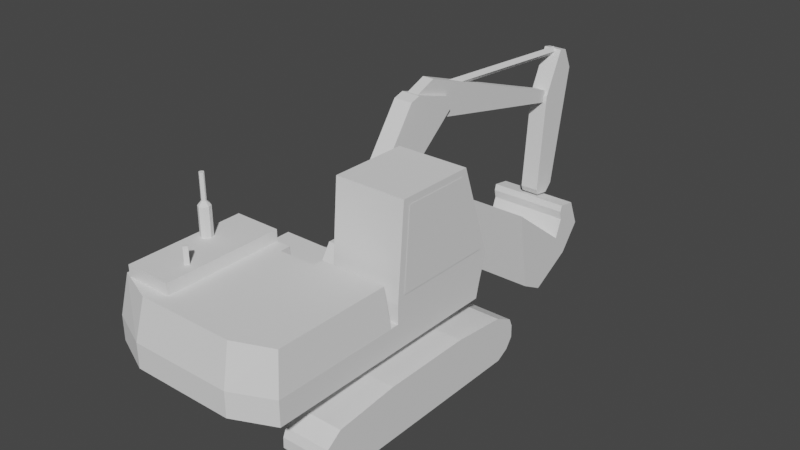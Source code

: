 # Source: 4123.blend  (saved by Blender 2.81.16; exported with 4.5.12 LTS)
import bpy
from mathutils import Matrix  # noqa: F401  (used for matrix-valued properties, if any)

bpy.ops.wm.read_factory_settings(use_empty=True)
scene = bpy.context.scene
scene.name = 'Scene'

# ---- collections
col_collection = bpy.data.collections.new('Collection'); scene.collection.children.link(col_collection)

# ---- materials (node trees are filled in below, after node groups)
mat_x = bpy.data.materials.new('общий_материал')

# ---- material node trees

# ---- world
world_world = bpy.data.worlds.new('World'); scene.world = world_world
world_world.use_nodes = True; world_world.node_tree.nodes.clear()
_N = world_world.node_tree.nodes; _L = world_world.node_tree.links
n0 = _N.new('ShaderNodeOutputWorld'); n0.name = 'World Output'; n0.location = (300, 300)
n1 = _N.new('ShaderNodeBackground'); n1.name = 'Background'; n1.location = (10, 300)
n1.inputs[0].default_value = (0.05088, 0.05088, 0.05088, 1.0)
_L.new(n1.outputs[0], n0.inputs[0])
n0.is_active_output = True
world_world.color = (0.05088, 0.05088, 0.05088)
world_world.use_sun_shadow = False
world_world.sun_shadow_jitter_overblur = 0.0

# ---- meshes
me_cube_001 = bpy.data.meshes.new('Cube.001')
me_cube_001.from_pydata([(-1.146, -0.5695, -1.143), (-1.146, -0.5749, -0.7978), (-1.146, 0.5859, -1.143), (-1.146, 0.5749, -0.7978), (1.163, -0.5695, -1.143), (1.163, -0.5749, -0.7978), (1.163, 0.5859, -1.143), (1.163, 0.5749, -0.7978), (-0.846, 1.709, -1.071), (-0.846, 1.713, -1.239), (-0.846, 1.618, -1.375), (-0.846, 1.451, -1.466), (-1.46, 1.451, -1.466), (-1.46, 1.618, -1.375), (-1.46, 1.713, -1.239), (-1.46, 1.709, -1.071), (-1.46, 1.66, -0.9613), (-1.46, 1.398, -0.8284), (-1.46, 0.6305, -0.7524), (-1.46, -0.5886, -0.7524), (-1.46, -1.447, -0.8322), (-1.46, -1.648, -0.9803), (-1.46, -1.694, -1.087), (-1.46, -1.698, -1.223), (-1.46, -1.626, -1.33), (-1.46, -1.531, -1.409), (-1.46, -1.405, -1.463), (-0.846, 1.66, -0.9613), (-0.846, 1.398, -0.8284), (-0.846, 0.6305, -0.7524), (-0.846, -0.5886, -0.7524), (-0.846, -1.447, -0.8322), (-0.846, -1.648, -0.9803), (-0.846, -1.694, -1.087), (-0.846, -1.698, -1.223), (-0.846, -1.626, -1.33), (-0.846, -1.531, -1.409), (-0.846, -1.405, -1.463), (1.464, 1.709, -1.071), (1.464, 1.713, -1.239), (1.464, 1.618, -1.375), (1.464, 1.451, -1.466), (0.8495, 1.451, -1.466), (0.8495, 1.618, -1.375), (0.8495, 1.713, -1.239), (0.8495, 1.709, -1.071), (0.8495, 1.66, -0.9613), (0.8495, 1.398, -0.8284), (0.8495, 0.6305, -0.7524), (0.8495, -0.5886, -0.7524), (0.8495, -1.447, -0.8322), (0.8495, -1.648, -0.9803), (0.8495, -1.694, -1.087), (0.8495, -1.698, -1.223), (0.8495, -1.626, -1.33), (0.8495, -1.531, -1.409), (0.8495, -1.405, -1.463), (1.464, 1.66, -0.9613), (1.464, 1.398, -0.8284), (1.464, 0.6305, -0.7524), (1.464, -0.5886, -0.7524), (1.464, -1.447, -0.8322), (1.464, -1.648, -0.9803), (1.464, -1.694, -1.087), (1.464, -1.698, -1.223), (1.464, -1.626, -1.33), (1.464, -1.531, -1.409), (1.464, -1.405, -1.463), (0.0, 0.5682, -0.8308), (0.0, 0.5682, -0.5), (0.334, 0.4597, -0.8308), (0.334, 0.4597, -0.5), (0.5404, 0.1756, -0.8308), (0.5404, 0.1756, -0.5), (0.5404, -0.1756, -0.8308), (0.5404, -0.1756, -0.5), (0.334, -0.4597, -0.8308), (0.334, -0.4597, -0.5), (-4.967e-08, -0.5682, -0.8308), (-4.967e-08, -0.5682, -0.5), (-0.334, -0.4597, -0.8308), (-0.334, -0.4597, -0.5), (-0.5404, -0.1756, -0.8308), (-0.5404, -0.1756, -0.5), (-0.5404, 0.1756, -0.8308), (-0.5404, 0.1756, -0.5), (-0.334, 0.4597, -0.8308), (-0.334, 0.4597, -0.5), (-1.26, 0.553, -0.531), (-0.256, 0.553, -0.531), (-0.256, -0.5167, -0.531), (0.2822, -0.5167, -0.531), (0.2822, 1.216, -0.531), (1.254, 1.216, -0.531), (1.247, -2.092, -0.531), (0.7088, -2.335, -0.531), (-0.6826, -2.335, -0.531), (-1.26, -2.079, -0.531), (-1.26, 0.553, -0.1963), (-0.256, 0.553, -0.1963), (-0.256, -0.5167, -0.1963), (0.2822, -0.5167, -0.1963), (0.2822, 1.26, -0.3494), (1.254, 1.26, -0.3494), (1.247, -2.092, -0.1963), (0.7088, -2.335, -0.1963), (-0.6826, -2.335, -0.1963), (-1.26, -2.079, -0.1963), (-0.256, -0.3632, -0.1963), (0.2677, -0.5492, 0.3369), (1.25, -0.3659, -0.1963), (-1.26, -0.3632, -0.1963), (0.2822, -0.3659, -0.1963), (-0.2422, -0.5492, 0.3369), (0.2677, -0.4063, 0.3369), (1.185, -0.4063, 0.3369), (1.182, -2.0, 0.3369), (0.6718, -2.208, 0.3369), (-0.6463, -2.208, 0.3369), (-1.193, -1.988, 0.3369), (-1.193, -0.4037, 0.3369), (-0.2422, -0.4037, 0.3369), (-1.09, -2.029, 0.3369), (-1.091, -0.4037, 0.3369), (-0.4484, -0.4037, 0.3369), (-0.4484, -2.031, 0.3369), (-1.091, -0.4037, 0.4919), (-0.4484, -0.4037, 0.4919), (-1.09, -2.029, 0.4919), (-0.4484, -2.031, 0.4919), (-1.034, -1.034, 0.4919), (-1.005, -0.9664, 0.4919), (-0.9465, -0.9405, 0.4919), (-0.8839, -0.9741, 0.4919), (-0.8671, -1.031, 0.4919), (-0.8916, -1.087, 0.4919), (-0.9465, -1.111, 0.4919), (-0.9999, -1.087, 0.4919), (-1.034, -1.034, 0.8831), (-1.005, -0.9664, 0.8831), (-0.9465, -0.9405, 0.8831), (-0.8839, -0.9741, 0.8831), (-0.8671, -1.031, 0.8831), (-0.8916, -1.087, 0.8831), (-0.9465, -1.111, 0.8831), (-0.9999, -1.087, 0.8831), (-0.9807, -1.031, 0.9401), (-0.9693, -1.004, 0.9401), (-0.9466, -0.9943, 0.9401), (-0.9221, -1.007, 0.9401), (-0.9156, -1.03, 0.9401), (-0.9251, -1.052, 0.9401), (-0.9466, -1.061, 0.9401), (-0.9675, -1.052, 0.9401), (-0.9807, -1.031, 1.293), (-0.9693, -1.004, 1.293), (-0.9466, -0.9943, 1.293), (-0.9221, -1.007, 1.293), (-0.9156, -1.03, 1.293), (-0.9251, -1.052, 1.293), (-0.9466, -1.061, 1.293), (-0.9675, -1.052, 1.293), (-0.6559, -1.612, 0.4919), (-0.6138, -1.57, 0.4919), (-0.5716, -1.605, 0.4919), (-0.6101, -1.651, 0.4919), (-0.6559, -1.612, 0.7214), (-0.6138, -1.57, 0.7214), (-0.5716, -1.605, 0.7214), (-0.6101, -1.651, 0.7214), (1.251, -0.2503, -0.1963), (0.2822, -0.2503, -0.1963), (0.2822, -0.2503, 0.0498), (0.2822, 1.375, 0.04433), (1.254, 1.375, 0.04433), (1.251, -0.2503, 0.0498), (0.2822, -0.1519, 1.303), (0.2822, 0.9348, 1.298), (1.254, 0.9348, 1.298), (1.251, -0.1519, 1.303), (0.2699, 0.7756, -0.5154), (0.2699, -0.1725, -0.5154), (0.2699, 0.2483, 0.1341), (0.2699, 0.4899, 0.1296), (-0.2428, 0.4899, 0.1296), (-0.2428, 0.2483, 0.1341), (-0.2428, -0.1725, -0.5154), (-0.2428, 0.7756, -0.5154), (0.132, 1.342, 1.677), (0.132, 1.488, 1.722), (0.132, 2.079, 1.548), (-0.1324, 2.079, 1.548), (-0.1324, 1.488, 1.722), (-0.1324, 1.342, 1.677), (-0.1324, 0.2073, 0.07031), (-0.1324, 0.2392, -0.02084), (-0.1324, 0.3486, -0.08921), (-0.1324, 2.106, 1.378), (0.132, 0.2073, 0.07031), (0.132, 0.2392, -0.02084), (0.132, 0.3486, -0.08921), (0.132, 2.106, 1.378), (0.08045, 1.817, 1.834), (0.08045, 4.508, 0.9153), (0.08045, 1.319, 1.632), (0.08045, 4.546, 0.8278), (-0.07755, 4.546, 0.8278), (-0.07755, 4.508, 0.9153), (-0.07755, 1.817, 1.834), (-0.07755, 1.319, 1.632), (-0.07755, 1.347, 1.413), (-0.07755, 4.442, 0.7731), (0.08045, 1.347, 1.413), (0.08045, 4.442, 0.7731), (0.1282, 4.232, -0.522), (0.1282, 4.347, 0.889), (0.1282, 4.637, 1.499), (-0.1339, 4.637, 1.499), (-0.1339, 4.347, 0.889), (-0.1339, 4.232, -0.522), (-0.1339, 4.264, -0.6018), (-0.1339, 4.475, -0.6329), (-0.1339, 4.589, -0.5202), (-0.1339, 4.898, 1.183), (-0.1339, 4.761, 1.476), (0.1282, 4.264, -0.6018), (0.1282, 4.475, -0.6329), (0.1282, 4.589, -0.5202), (0.1282, 4.898, 1.183), (0.1282, 4.761, 1.476), (0.5699, 4.202, -0.7219), (0.5699, 4.229, -0.6334), (0.5699, 4.229, -0.8472), (0.5699, 4.483, -0.6725), (-0.5841, 4.483, -0.6725), (-0.5841, 4.229, -0.6334), (-0.5841, 4.202, -0.7219), (-0.5841, 4.229, -0.8472), (-0.5841, 4.126, -1.117), (-0.5841, 3.188, -0.4028), (-0.5841, 3.38, -1.586), (-0.5841, 3.731, -1.774), (-0.5841, 4.349, -1.434), (-0.5841, 4.643, -1.056), (0.5699, 4.126, -1.117), (0.5699, 3.188, -0.4028), (0.5699, 3.38, -1.586), (0.5699, 3.731, -1.774), (0.5699, 4.349, -1.434), (0.5699, 4.643, -1.056), (0.04556, 2.2, 1.635), (-0.002548, 2.207, 1.692), (0.04556, 4.648, 1.464), (-0.002548, 4.655, 1.522), (-0.007403, 2.192, 1.577), (-0.05551, 2.198, 1.635), (-0.007403, 4.64, 1.407), (-0.05551, 4.646, 1.464), (0.05212, 0.7568, -0.4922), (0.004015, 0.7072, -0.4624), (0.05212, 1.688, 1.219), (0.004015, 1.638, 1.249), (-0.0008399, 0.8056, -0.5239), (-0.04895, 0.7559, -0.4941), (-0.0008399, 1.736, 1.187), (-0.04895, 1.687, 1.217), (0.3587, 1.361, 0.1431), (1.177, 1.361, 0.1431), (0.3587, 0.9901, 1.199), (1.177, 0.9901, 1.199), (1.262, 1.245, 0.1353), (1.259, -0.1453, 0.1399), (1.262, 0.8686, 1.208), (1.259, -0.0611, 1.212)], [], [(0, 1, 3, 2), (4, 5, 1, 0), (6, 7, 5, 4), (7, 3, 1, 5), (2, 3, 7, 6), (34, 35, 36, 37, 11, 10, 9, 8, 27, 28, 29, 30, 31, 32, 33), (23, 24, 35, 34), (23, 22, 21, 20, 19, 18, 17, 16, 15, 14, 13, 12, 26, 25, 24), (16, 17, 28, 27), (17, 18, 29, 28), (24, 25, 36, 35), (18, 19, 30, 29), (12, 13, 10, 11), (25, 26, 37, 36), (19, 20, 31, 30), (13, 14, 9, 10), (26, 12, 11, 37), (20, 21, 32, 31), (14, 15, 8, 9), (15, 16, 27, 8), (21, 22, 33, 32), (22, 23, 34, 33), (64, 65, 66, 67, 41, 40, 39, 38, 57, 58, 59, 60, 61, 62, 63), (53, 54, 65, 64), (53, 52, 51, 50, 49, 48, 47, 46, 45, 44, 43, 42, 56, 55, 54), (46, 47, 58, 57), (47, 48, 59, 58), (54, 55, 66, 65), (48, 49, 60, 59), (42, 43, 40, 41), (55, 56, 67, 66), (49, 50, 61, 60), (43, 44, 39, 40), (56, 42, 41, 67), (50, 51, 62, 61), (44, 45, 38, 39), (45, 46, 57, 38), (51, 52, 63, 62), (52, 53, 64, 63), (68, 69, 71, 70), (70, 71, 73, 72), (72, 73, 75, 74), (74, 75, 77, 76), (76, 77, 79, 78), (78, 79, 81, 80), (80, 81, 83, 82), (82, 83, 85, 84), (71, 69, 87, 85, 83, 81, 79, 77, 75, 73), (84, 85, 87, 86), (86, 87, 69, 68), (96, 97, 88, 89, 90, 91, 92, 93, 94, 95), (111, 108, 99, 98), (88, 97, 107, 111, 98), (95, 94, 104, 105), (92, 91, 101, 112, 171, 102), (89, 88, 98, 99), (96, 95, 105, 106), (93, 92, 102, 103), (90, 89, 99, 108, 100), (97, 96, 106, 107), (94, 93, 103, 170, 110, 104), (91, 90, 100, 101), (113, 121, 124, 125, 122, 118, 117, 116, 115, 114, 109), (108, 111, 120, 123, 124, 121), (105, 104, 116, 117), (112, 110, 170, 171), (106, 105, 117, 118), (111, 107, 119, 120), (110, 112, 114, 115), (112, 101, 109, 114), (100, 108, 121, 113), (107, 106, 118, 122, 119), (104, 110, 115, 116), (101, 100, 113, 109), (122, 123, 120, 119), (124, 123, 126, 127), (125, 124, 127, 129), (123, 122, 128, 126), (122, 125, 129, 128), (139, 138, 146, 147), (137, 136, 144, 145), (135, 134, 142, 143), (133, 132, 140, 141), (131, 130, 138, 139), (130, 137, 145, 138), (136, 135, 143, 144), (134, 133, 141, 142), (132, 131, 139, 140), (153, 152, 160, 161), (138, 145, 153, 146), (144, 143, 151, 152), (142, 141, 149, 150), (140, 139, 147, 148), (145, 144, 152, 153), (143, 142, 150, 151), (141, 140, 148, 149), (154, 161, 160, 159, 158, 157, 156, 155), (151, 150, 158, 159), (149, 148, 156, 157), (147, 146, 154, 155), (146, 153, 161, 154), (152, 151, 159, 160), (150, 149, 157, 158), (148, 147, 155, 156), (169, 168, 167, 166), (127, 126, 128, 129), (162, 165, 169, 166), (164, 163, 167, 168), (165, 164, 168, 169), (163, 162, 166, 167), (174, 173, 177, 178), (103, 102, 173, 174), (171, 170, 175, 172), (170, 103, 174, 175), (102, 171, 172, 173), (176, 179, 178, 177), (175, 174, 178, 179), (173, 172, 176, 177), (172, 175, 179, 176), (181, 180, 183, 182), (185, 186, 181, 182), (186, 185, 184, 187), (187, 184, 183, 180), (186, 187, 180, 181), (184, 185, 182, 183), (196, 197, 201, 200), (199, 200, 201, 190, 189, 188, 198), (195, 194, 193, 192, 191, 197, 196), (193, 194, 198, 188), (191, 192, 189, 190), (194, 195, 199, 198), (192, 193, 188, 189), (197, 191, 190, 201), (195, 196, 200, 199), (204, 212, 213, 205, 203, 202), (208, 209, 204, 202), (209, 208, 207, 206, 211, 210), (210, 211, 213, 212), (206, 207, 203, 205), (211, 206, 205, 213), (209, 210, 212, 204), (207, 208, 202, 203), (217, 218, 215, 216), (223, 224, 229, 228), (225, 226, 227, 228, 229, 216, 215, 214), (220, 219, 218, 217, 224, 223, 222, 221), (220, 221, 226, 225), (218, 219, 214, 215), (224, 217, 216, 229), (221, 222, 227, 226), (219, 220, 225, 214), (222, 223, 228, 227), (245, 246, 247, 248, 249, 233, 231, 230, 232, 244), (239, 238, 237, 236, 235, 234, 243, 242, 241, 240), (234, 235, 231, 233), (235, 236, 230, 231), (242, 243, 249, 248), (239, 240, 246, 245), (236, 237, 232, 230), (243, 234, 233, 249), (237, 238, 244, 232), (240, 241, 247, 246), (241, 242, 248, 247), (238, 239, 245, 244), (250, 251, 253, 252), (252, 253, 257, 256), (256, 257, 255, 254), (254, 255, 251, 250), (252, 256, 254, 250), (257, 253, 251, 255), (258, 259, 261, 260), (260, 261, 265, 264), (264, 265, 263, 262), (262, 263, 259, 258), (260, 264, 262, 258), (265, 261, 259, 263), (267, 266, 268, 269), (271, 270, 272, 273)])
_uv = me_cube_001.uv_layers.new(name='UVMap')
_uv.uv.foreach_set('vector', [0.5186, 0.9826, 0.5319, 0.9647, 0.5615, 0.9634, 0.5715, 0.9733, 0.5194, 0.8998, 0.5301, 0.9137, 0.5319, 0.9647, 0.5186, 0.9826, 0.5715, 0.8981, 0.5593, 0.91, 0.5301, 0.9137, 0.5194, 0.8998, 0.5593, 0.91, 0.5615, 0.9634, 0.5319, 0.9647, 0.5301, 0.9137, 0.5715, 0.9733, 0.5615, 0.9634, 0.5593, 0.91, 0.5715, 0.8981, 0.8153, 0.7614, 0.8183, 0.7635, 0.8206, 0.7662, 0.8222, 0.7698, 0.8223, 0.852, 0.8197, 0.8569, 0.8157, 0.8596, 0.8109, 0.8595, 0.8053, 0.8551, 0.8039, 0.8505, 0.8017, 0.8284, 0.8017, 0.7933, 0.804, 0.7686, 0.8083, 0.7628, 0.8113, 0.7615, 0.8153, 0.7614, 0.8183, 0.7635, 0.8183, 0.7635, 0.8153, 0.7614, 0.8153, 0.7614, 0.8113, 0.7615, 0.8056, 0.7654, 0.804, 0.7686, 0.8017, 0.7933, 0.8017, 0.8284, 0.8039, 0.8505, 0.8077, 0.8581, 0.8109, 0.8595, 0.8157, 0.8596, 0.8197, 0.8569, 0.8223, 0.852, 0.8222, 0.7698, 0.8206, 0.7662, 0.8183, 0.7635, 0.8053, 0.8551, 0.8039, 0.8505, 0.8039, 0.8505, 0.8053, 0.8551, 0.8039, 0.8505, 0.8017, 0.8284, 0.8017, 0.8284, 0.8039, 0.8505, 0.8183, 0.7635, 0.8206, 0.7662, 0.8206, 0.7662, 0.8183, 0.7635, 0.8017, 0.8284, 0.8017, 0.7933, 0.8017, 0.7933, 0.8017, 0.8284, 0.8223, 0.852, 0.8197, 0.8569, 0.8197, 0.8569, 0.8223, 0.852, 0.8206, 0.7662, 0.8222, 0.7698, 0.8222, 0.7698, 0.8206, 0.7662, 0.8017, 0.7933, 0.804, 0.7686, 0.804, 0.7686, 0.8017, 0.7933, 0.8197, 0.8569, 0.8157, 0.8596, 0.8157, 0.8596, 0.8197, 0.8569, 0.8222, 0.7698, 0.8223, 0.852, 0.8223, 0.852, 0.8222, 0.7698, 0.804, 0.7686, 0.8056, 0.7654, 0.8056, 0.7654, 0.804, 0.7686, 0.8157, 0.8596, 0.8109, 0.8595, 0.8109, 0.8595, 0.8157, 0.8596, 0.8109, 0.8595, 0.8077, 0.8581, 0.8077, 0.8581, 0.8109, 0.8595, 0.8083, 0.7628, 0.8113, 0.7615, 0.8113, 0.7615, 0.8083, 0.7628, 0.8113, 0.7615, 0.8153, 0.7614, 0.8153, 0.7614, 0.8113, 0.7615, 0.8153, 0.7614, 0.8183, 0.7635, 0.8206, 0.7662, 0.8222, 0.7698, 0.8223, 0.852, 0.8197, 0.8569, 0.8157, 0.8596, 0.8109, 0.8595, 0.8053, 0.8551, 0.8039, 0.8505, 0.8017, 0.8284, 0.8017, 0.7933, 0.804, 0.7686, 0.8083, 0.7628, 0.8113, 0.7615, 0.8153, 0.7614, 0.8183, 0.7635, 0.8183, 0.7635, 0.8153, 0.7614, 0.8153, 0.7614, 0.8113, 0.7615, 0.8056, 0.7654, 0.804, 0.7686, 0.8017, 0.7933, 0.8017, 0.8284, 0.8039, 0.8505, 0.8077, 0.8581, 0.8109, 0.8595, 0.8157, 0.8596, 0.8197, 0.8569, 0.8223, 0.852, 0.8222, 0.7698, 0.8206, 0.7662, 0.8183, 0.7635, 0.8053, 0.8551, 0.8039, 0.8505, 0.8039, 0.8505, 0.8053, 0.8551, 0.8039, 0.8505, 0.8017, 0.8284, 0.8017, 0.8284, 0.8039, 0.8505, 0.8183, 0.7635, 0.8206, 0.7662, 0.8206, 0.7662, 0.8183, 0.7635, 0.8017, 0.8284, 0.8017, 0.7933, 0.8017, 0.7933, 0.8017, 0.8284, 0.8223, 0.852, 0.8197, 0.8569, 0.8197, 0.8569, 0.8223, 0.852, 0.8206, 0.7662, 0.8222, 0.7698, 0.8222, 0.7698, 0.8206, 0.7662, 0.8017, 0.7933, 0.804, 0.7686, 0.804, 0.7686, 0.8017, 0.7933, 0.8197, 0.8569, 0.8157, 0.8596, 0.8157, 0.8596, 0.8197, 0.8569, 0.8222, 0.7698, 0.8223, 0.852, 0.8223, 0.852, 0.8222, 0.7698, 0.804, 0.7686, 0.8056, 0.7654, 0.8056, 0.7654, 0.804, 0.7686, 0.8157, 0.8596, 0.8109, 0.8595, 0.8109, 0.8595, 0.8157, 0.8596, 0.8109, 0.8595, 0.8077, 0.8581, 0.8077, 0.8581, 0.8109, 0.8595, 0.8083, 0.7628, 0.8113, 0.7615, 0.8113, 0.7615, 0.8083, 0.7628, 0.8113, 0.7615, 0.8153, 0.7614, 0.8153, 0.7614, 0.8113, 0.7615, 0.5716, 0.9299, 0.5825, 0.9268, 0.5874, 0.933, 0.5805, 0.942, 0.5805, 0.942, 0.5874, 0.933, 0.5953, 0.9347, 0.595, 0.9462, 0.595, 0.9462, 0.5953, 0.9347, 0.603, 0.9323, 0.6092, 0.9418, 0.6092, 0.9418, 0.603, 0.9323, 0.6074, 0.9257, 0.6181, 0.9297, 0.6181, 0.9297, 0.6074, 0.9257, 0.6072, 0.9178, 0.6181, 0.9147, 0.6181, 0.9147, 0.6072, 0.9178, 0.602, 0.9118, 0.609, 0.9027, 0.609, 0.9027, 0.602, 0.9118, 0.5943, 0.9094, 0.5947, 0.8981, 0.5947, 0.8981, 0.5943, 0.9094, 0.5868, 0.9124, 0.5804, 0.9029, 0.5874, 0.933, 0.5825, 0.9268, 0.5821, 0.9189, 0.5868, 0.9124, 0.5943, 0.9094, 0.602, 0.9118, 0.6072, 0.9178, 0.6074, 0.9257, 0.603, 0.9323, 0.5953, 0.9347, 0.5804, 0.9029, 0.5868, 0.9124, 0.5821, 0.9189, 0.5715, 0.9149, 0.5715, 0.9149, 0.5821, 0.9189, 0.5825, 0.9268, 0.5716, 0.9299, 0.7931, 0.5135, 0.7772, 0.5205, 0.7772, 0.5927, 0.8048, 0.5927, 0.8048, 0.5634, 0.8195, 0.5634, 0.8195, 0.6109, 0.8461, 0.6109, 0.846, 0.5202, 0.8312, 0.5135, 0.7772, 0.5676, 0.8048, 0.5676, 0.8048, 0.5927, 0.7772, 0.5927, 0.7772, 0.5927, 0.7772, 0.5205, 0.7772, 0.5205, 0.7772, 0.5676, 0.7772, 0.5927, 0.8312, 0.5135, 0.846, 0.5202, 0.846, 0.5202, 0.8312, 0.5135, 0.8195, 0.6109, 0.8195, 0.5634, 0.8195, 0.5634, 0.8195, 0.5675, 0.8195, 0.5707, 0.8195, 0.6109, 0.8048, 0.5927, 0.7772, 0.5927, 0.7772, 0.5927, 0.8048, 0.5927, 0.7931, 0.5135, 0.8312, 0.5135, 0.8312, 0.5135, 0.7931, 0.5135, 0.8461, 0.6109, 0.8195, 0.6109, 0.8195, 0.6109, 0.8461, 0.6109, 0.8048, 0.5634, 0.8048, 0.5927, 0.8048, 0.5927, 0.8048, 0.5676, 0.8048, 0.5634, 0.7772, 0.5205, 0.7931, 0.5135, 0.7931, 0.5135, 0.7772, 0.5205, 0.846, 0.5202, 0.8461, 0.6109, 0.8461, 0.6109, 0.8461, 0.5707, 0.846, 0.5675, 0.846, 0.5202, 0.8195, 0.5634, 0.8048, 0.5634, 0.8048, 0.5634, 0.8195, 0.5634, 0.1707, 0.9416, 0.1707, 0.9458, 0.1648, 0.9458, 0.1648, 0.8971, 0.1462, 0.8975, 0.159, 0.8918, 0.1972, 0.8918, 0.2119, 0.8984, 0.212, 0.9457, 0.1855, 0.9457, 0.1855, 0.9416, 0.8048, 0.5676, 0.7772, 0.5676, 0.7772, 0.5676, 0.7802, 0.5676, 0.7988, 0.5676, 0.8048, 0.5676, 0.8312, 0.5135, 0.846, 0.5202, 0.846, 0.5202, 0.8312, 0.5135, 0.8195, 0.5675, 0.846, 0.5675, 0.8461, 0.5707, 0.8195, 0.5707, 0.7931, 0.5135, 0.8312, 0.5135, 0.8312, 0.5135, 0.7931, 0.5135, 0.7772, 0.5676, 0.7772, 0.5205, 0.7772, 0.5205, 0.7772, 0.5676, 0.846, 0.5675, 0.8195, 0.5675, 0.8195, 0.5675, 0.846, 0.5675, 0.8195, 0.5675, 0.8195, 0.5634, 0.8195, 0.5634, 0.8195, 0.5675, 0.8048, 0.5634, 0.8048, 0.5676, 0.8048, 0.5676, 0.8048, 0.5634, 0.7772, 0.5205, 0.7931, 0.5135, 0.7931, 0.5135, 0.7802, 0.5192, 0.7772, 0.5205, 0.846, 0.5202, 0.846, 0.5675, 0.846, 0.5675, 0.846, 0.5202, 0.8195, 0.5634, 0.8048, 0.5634, 0.8048, 0.5634, 0.8195, 0.5634, 0.1462, 0.8975, 0.1462, 0.9458, 0.1432, 0.9458, 0.1432, 0.8988, 0.7988, 0.5676, 0.7802, 0.5676, 0.7802, 0.5676, 0.7988, 0.5676, 0.7988, 0.5189, 0.7988, 0.5676, 0.7988, 0.5676, 0.7988, 0.5189, 0.7802, 0.5676, 0.7802, 0.5192, 0.7802, 0.5192, 0.7802, 0.5676, 0.7802, 0.5192, 0.7988, 0.5189, 0.7988, 0.5189, 0.7802, 0.5192, 0.4243, 0.8296, 0.4166, 0.8114, 0.4166, 0.8114, 0.4243, 0.8296, 0.4255, 0.7968, 0.4396, 0.7901, 0.4396, 0.7901, 0.4255, 0.7968, 0.4541, 0.7966, 0.4605, 0.8119, 0.4605, 0.8119, 0.4541, 0.7966, 0.4561, 0.8273, 0.4396, 0.8365, 0.4396, 0.8365, 0.4561, 0.8273, 0.4243, 0.8296, 0.4166, 0.8114, 0.4166, 0.8114, 0.4243, 0.8296, 0.4166, 0.8114, 0.4255, 0.7968, 0.4255, 0.7968, 0.4166, 0.8114, 0.4396, 0.7901, 0.4541, 0.7966, 0.4541, 0.7966, 0.4396, 0.7901, 0.4605, 0.8119, 0.4561, 0.8273, 0.4561, 0.8273, 0.4605, 0.8119, 0.4396, 0.8365, 0.4243, 0.8296, 0.4243, 0.8296, 0.4396, 0.8365, 0.4255, 0.7968, 0.4396, 0.7901, 0.4396, 0.7901, 0.4255, 0.7968, 0.4166, 0.8114, 0.4255, 0.7968, 0.4255, 0.7968, 0.4166, 0.8114, 0.4396, 0.7901, 0.4541, 0.7966, 0.4541, 0.7966, 0.4396, 0.7901, 0.4605, 0.8119, 0.4561, 0.8273, 0.4561, 0.8273, 0.4605, 0.8119, 0.4396, 0.8365, 0.4243, 0.8296, 0.4243, 0.8296, 0.4396, 0.8365, 0.4255, 0.7968, 0.4396, 0.7901, 0.4396, 0.7901, 0.4255, 0.7968, 0.4541, 0.7966, 0.4605, 0.8119, 0.4605, 0.8119, 0.4541, 0.7966, 0.4561, 0.8273, 0.4396, 0.8365, 0.4396, 0.8365, 0.4561, 0.8273, 0.7825, 0.9432, 0.7914, 0.9286, 0.8055, 0.9219, 0.82, 0.9284, 0.8264, 0.9437, 0.822, 0.9591, 0.8055, 0.9683, 0.7901, 0.9613, 0.4541, 0.7966, 0.4605, 0.8119, 0.4605, 0.8119, 0.4541, 0.7966, 0.4561, 0.8273, 0.4396, 0.8365, 0.4396, 0.8365, 0.4561, 0.8273, 0.4243, 0.8296, 0.4166, 0.8114, 0.4166, 0.8114, 0.4243, 0.8296, 0.4166, 0.8114, 0.4255, 0.7968, 0.4255, 0.7968, 0.4166, 0.8114, 0.4396, 0.7901, 0.4541, 0.7966, 0.4541, 0.7966, 0.4396, 0.7901, 0.4605, 0.8119, 0.4561, 0.8273, 0.4561, 0.8273, 0.4605, 0.8119, 0.4396, 0.8365, 0.4243, 0.8296, 0.4243, 0.8296, 0.4396, 0.8365, 0.8044, 0.9364, 0.8145, 0.9487, 0.8034, 0.9583, 0.7923, 0.947, 0.1648, 0.9458, 0.1462, 0.9458, 0.1462, 0.8975, 0.1648, 0.8971, 0.4265, 0.8152, 0.4385, 0.8046, 0.4385, 0.8046, 0.4265, 0.8152, 0.4487, 0.817, 0.4376, 0.8266, 0.4376, 0.8266, 0.4487, 0.817, 0.4385, 0.8046, 0.4487, 0.817, 0.4487, 0.817, 0.4385, 0.8046, 0.4376, 0.8266, 0.4265, 0.8152, 0.4265, 0.8152, 0.4376, 0.8266, 0.8461, 0.6109, 0.8195, 0.6109, 0.8195, 0.6109, 0.8461, 0.6109, 0.8461, 0.6109, 0.8195, 0.6109, 0.8195, 0.6109, 0.8461, 0.6109, 0.8195, 0.5707, 0.8461, 0.5707, 0.8461, 0.5707, 0.8195, 0.5707, 0.8461, 0.5707, 0.8461, 0.6109, 0.8461, 0.6109, 0.8461, 0.5707, 0.8195, 0.6109, 0.8195, 0.5707, 0.8195, 0.5707, 0.8195, 0.6109, 0.1855, 0.9489, 0.212, 0.9489, 0.2121, 0.9891, 0.1855, 0.9891, 0.8461, 0.5707, 0.8461, 0.6109, 0.8461, 0.6109, 0.8461, 0.5707, 0.8195, 0.6109, 0.8195, 0.5707, 0.8195, 0.5707, 0.8195, 0.6109, 0.8195, 0.5707, 0.8461, 0.5707, 0.8461, 0.5707, 0.8195, 0.5707, 0.5854, 0.8876, 0.5854, 0.9741, 0.5443, 0.9582, 0.5436, 0.9231, 0.5436, 0.9231, 0.5854, 0.8876, 0.5854, 0.8876, 0.5436, 0.9231, 0.5854, 0.8876, 0.5436, 0.9231, 0.5443, 0.9582, 0.5854, 0.9741, 0.5854, 0.9741, 0.5443, 0.9582, 0.5443, 0.9582, 0.5854, 0.9741, 0.5854, 0.8876, 0.5854, 0.9741, 0.5854, 0.9741, 0.5854, 0.8876, 0.5443, 0.9582, 0.5436, 0.9231, 0.5436, 0.9231, 0.5443, 0.9582, 0.8422, 0.6788, 0.7933, 0.741, 0.7933, 0.741, 0.8422, 0.6788, 0.8412, 0.675, 0.8422, 0.6788, 0.7888, 0.7428, 0.785, 0.741, 0.7787, 0.7198, 0.7816, 0.7129, 0.8379, 0.6739, 0.8412, 0.675, 0.8379, 0.6739, 0.7791, 0.7162, 0.7787, 0.7198, 0.785, 0.741, 0.7933, 0.741, 0.8422, 0.6788, 0.7816, 0.7129, 0.8379, 0.6739, 0.8379, 0.6739, 0.7816, 0.7129, 0.785, 0.741, 0.7787, 0.7198, 0.7787, 0.7198, 0.785, 0.741, 0.8379, 0.6739, 0.8412, 0.675, 0.8412, 0.675, 0.8379, 0.6739, 0.7787, 0.7198, 0.7791, 0.7162, 0.7791, 0.7162, 0.7787, 0.7198, 0.7888, 0.7428, 0.785, 0.741, 0.785, 0.741, 0.7888, 0.7428, 0.8412, 0.675, 0.8422, 0.6788, 0.8422, 0.6788, 0.8412, 0.675, 0.8053, 0.6298, 0.8108, 0.6312, 0.8363, 0.7421, 0.8343, 0.7458, 0.8312, 0.7445, 0.7983, 0.648, 0.7983, 0.648, 0.8053, 0.6298, 0.8053, 0.6298, 0.7983, 0.648, 0.8053, 0.6298, 0.7983, 0.648, 0.8312, 0.7445, 0.8343, 0.7458, 0.8363, 0.7421, 0.8108, 0.6312, 0.8108, 0.6312, 0.8363, 0.7421, 0.8363, 0.7421, 0.8108, 0.6312, 0.8343, 0.7458, 0.8312, 0.7445, 0.8312, 0.7445, 0.8343, 0.7458, 0.8363, 0.7421, 0.8343, 0.7458, 0.8343, 0.7458, 0.8363, 0.7421, 0.8053, 0.6298, 0.8108, 0.6312, 0.8108, 0.6312, 0.8053, 0.6298, 0.8312, 0.7445, 0.7983, 0.648, 0.7983, 0.648, 0.8312, 0.7445, 0.7815, 0.6976, 0.8026, 0.689, 0.8026, 0.689, 0.7815, 0.6976, 0.7921, 0.7087, 0.7816, 0.7038, 0.7816, 0.7038, 0.7921, 0.7087, 0.8568, 0.6888, 0.8551, 0.6917, 0.8026, 0.7007, 0.7921, 0.7087, 0.7816, 0.7038, 0.7815, 0.6976, 0.8026, 0.689, 0.8532, 0.6849, 0.8561, 0.686, 0.8532, 0.6849, 0.8026, 0.689, 0.7801, 0.7011, 0.7816, 0.7038, 0.7921, 0.7087, 0.8026, 0.7007, 0.8551, 0.6917, 0.8568, 0.6888, 0.8551, 0.6917, 0.8551, 0.6917, 0.8568, 0.6888, 0.8026, 0.689, 0.8532, 0.6849, 0.8532, 0.6849, 0.8026, 0.689, 0.7816, 0.7038, 0.7801, 0.7011, 0.7801, 0.7011, 0.7816, 0.7038, 0.8551, 0.6917, 0.8026, 0.7007, 0.8026, 0.7007, 0.8551, 0.6917, 0.8532, 0.6849, 0.8561, 0.686, 0.8561, 0.686, 0.8532, 0.6849, 0.8026, 0.7007, 0.7921, 0.7087, 0.7921, 0.7087, 0.8026, 0.7007, 0.4003, 0.6568, 0.4704, 0.6761, 0.471, 0.6848, 0.4575, 0.712, 0.434, 0.7317, 0.4102, 0.7157, 0.4122, 0.7104, 0.4168, 0.709, 0.4252, 0.7104, 0.4371, 0.7051, 0.4003, 0.6568, 0.4371, 0.7051, 0.4213, 0.7104, 0.4168, 0.709, 0.4122, 0.7104, 0.4142, 0.7235, 0.434, 0.7317, 0.4677, 0.694, 0.471, 0.6848, 0.4551, 0.6615, 0.4102, 0.7157, 0.4122, 0.7104, 0.4122, 0.7104, 0.4102, 0.7157, 0.4122, 0.7104, 0.4168, 0.709, 0.4168, 0.709, 0.4122, 0.7104, 0.4575, 0.712, 0.434, 0.7317, 0.434, 0.7317, 0.4575, 0.712, 0.4003, 0.6568, 0.4551, 0.6615, 0.4551, 0.6615, 0.4003, 0.6568, 0.4168, 0.709, 0.4213, 0.7104, 0.4213, 0.7104, 0.4168, 0.709, 0.434, 0.7317, 0.4142, 0.7235, 0.4142, 0.7235, 0.434, 0.7317, 0.4252, 0.7104, 0.4371, 0.7051, 0.4371, 0.7051, 0.4252, 0.7104, 0.4704, 0.6761, 0.471, 0.6848, 0.471, 0.6848, 0.4704, 0.6761, 0.471, 0.6848, 0.4677, 0.694, 0.4677, 0.694, 0.471, 0.6848, 0.4371, 0.7051, 0.4003, 0.6568, 0.4003, 0.6568, 0.4371, 0.7051, 0.1797, 0.5097, 0.207, 0.5097, 0.207, 0.5371, 0.1797, 0.5371, 0.1797, 0.5371, 0.207, 0.5371, 0.207, 0.5645, 0.1797, 0.5645, 0.1797, 0.5645, 0.207, 0.5645, 0.207, 0.5918, 0.1797, 0.5918, 0.1797, 0.5918, 0.207, 0.5918, 0.207, 0.6192, 0.1797, 0.6192, 0.1523, 0.5645, 0.1797, 0.5645, 0.1797, 0.5918, 0.1523, 0.5918, 0.207, 0.5645, 0.2344, 0.5645, 0.2344, 0.5918, 0.207, 0.5918, 0.424, 0.5142, 0.4471, 0.5142, 0.4471, 0.5326, 0.424, 0.5326, 0.424, 0.5326, 0.4471, 0.5326, 0.4471, 0.5653, 0.424, 0.5653, 0.424, 0.5653, 0.4471, 0.5653, 0.4471, 0.5837, 0.424, 0.5837, 0.424, 0.5837, 0.4471, 0.5837, 0.4471, 0.6069, 0.424, 0.6069, 0.4008, 0.5653, 0.424, 0.5653, 0.424, 0.5837, 0.4008, 0.5837, 0.4471, 0.5653, 0.4703, 0.5653, 0.4703, 0.5837, 0.4471, 0.5837, 0.9633, 0.7824, 0.9633, 0.8316, 0.8961, 0.8316, 0.8961, 0.7824, 0.9642, 0.7815, 0.9642, 0.8583, 0.9051, 0.8373, 0.905, 0.786])
me_cube_001.materials.append(mat_x)
me_cube_001.use_remesh_preserve_volume = False
me_cube_001.use_remesh_preserve_attributes = False
me_cube_001.use_mirror_vertex_groups = False
me_cube_001.update()

# ---- objects
ob_4123 = bpy.data.objects.new('экскаватор_эо_4123', me_cube_001)
ob_empty_001 = bpy.data.objects.new('Empty.001', None)
ob_empty_002 = bpy.data.objects.new('Empty.002', None)
ob_empty = bpy.data.objects.new('Empty', None)

# ---- transforms, parenting, visibility, modifiers, constraints
ob_4123.location = (0.0, 0.0, 1.463)
ob_4123.lineart.crease_threshold = 0.0
ob_empty_001.location = (4.86, -1.368e-07, -1.018)
ob_empty_001.rotation_euler = (1.571, 0.0, 3.142)
ob_empty_001.scale = (3.381, 3.381, 3.381)
ob_empty_001.empty_display_type = 'IMAGE'
ob_empty_001.empty_display_size = 5.0
ob_empty_001.empty_image_depth = 'FRONT'
ob_empty_001.show_empty_image_perspective = False
ob_empty_001.use_empty_image_alpha = True
ob_empty_001.empty_image_side = 'FRONT'
ob_empty_001.color = (1.0, 1.0, 1.0, 0.3611)
ob_empty_001.lineart.crease_threshold = 0.0
ob_empty_002.location = (2.934, -1.562, 0.0)
ob_empty_002.rotation_euler = (0.0, -0.0, -1.571)
ob_empty_002.scale = (3.381, 3.381, 3.381)
ob_empty_002.empty_display_type = 'IMAGE'
ob_empty_002.empty_display_size = 5.0
ob_empty_002.empty_image_depth = 'FRONT'
ob_empty_002.show_empty_image_perspective = False
ob_empty_002.use_empty_image_alpha = True
ob_empty_002.empty_image_side = 'FRONT'
ob_empty_002.color = (1.0, 1.0, 1.0, 0.3819)
ob_empty_002.lineart.crease_threshold = 0.0
ob_empty.location = (2.262e-16, -1.553, -1.019)
ob_empty.rotation_euler = (1.571, -0.0, -1.571)
ob_empty.scale = (3.381, 3.381, 3.381)
ob_empty.empty_display_type = 'IMAGE'
ob_empty.empty_display_size = 5.0
ob_empty.empty_image_depth = 'FRONT'
ob_empty.show_empty_image_perspective = False
ob_empty.use_empty_image_alpha = True
ob_empty.empty_image_side = 'FRONT'
ob_empty.color = (1.0, 1.0, 1.0, 0.3403)
ob_empty.lineart.crease_threshold = 0.0

# ---- collection membership
col_collection.objects.link(ob_4123)
col_collection.objects.link(ob_empty_001)
col_collection.objects.link(ob_empty_002)
col_collection.objects.link(ob_empty)

# ---- scene / render settings (as saved in the file)
scene.frame_start = 1; scene.frame_end = 250; scene.frame_set(1)
scene.render.engine = 'BLENDER_EEVEE_NEXT'
scene.cycles.use_denoising = False
scene.cycles.samples = 128
scene.cycles.sampling_pattern = 'TABULATED_SOBOL'
scene.cycles.use_adaptive_sampling = False
scene.cycles.use_light_tree = False
scene.view_settings.view_transform = 'Filmic'
bpy.context.view_layer.update()

# ---- added for rendering (the .blend has no active camera and no usable light): camera, sun
cam_auto = bpy.data.cameras.new('AutoCamera')
cam_auto.lens = 50.0
cam_auto.sensor_width = 36.0
cam_auto.clip_end = 1000.0
ob_auto_camera = bpy.data.objects.new('AutoCamera', cam_auto)
scene.collection.objects.link(ob_auto_camera)
ob_auto_camera.location = (7.95444, -8.2615, 7.85521)
ob_auto_camera.rotation_euler = (1.09748, -7.21219e-08, 0.694738)
scene.camera = ob_auto_camera
light_auto_sun = bpy.data.lights.new('AutoSun', 'SUN')
light_auto_sun.energy = 3.0
light_auto_sun.angle = 0.0523599
ob_auto_sun = bpy.data.objects.new('AutoSun', light_auto_sun)
scene.collection.objects.link(ob_auto_sun)
ob_auto_sun.rotation_euler = (0.872665, 0.174533, 0.523599)
bpy.context.view_layer.update()
